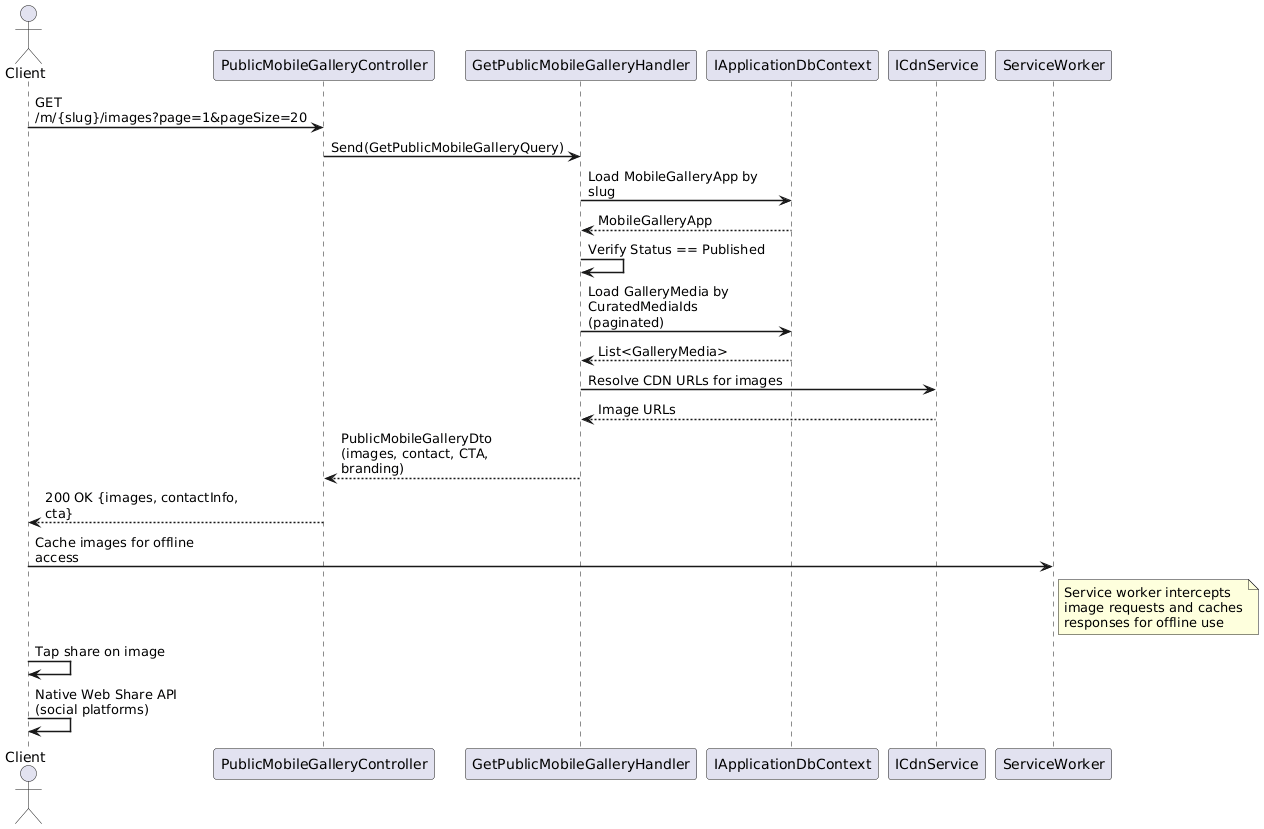

The diagram above was rendered by PlantUML. Its source (embedded in the PNG):
@startuml
skinparam sequenceArrowThickness 1.5
skinparam maxMessageSize 200

actor Client
participant "PublicMobileGalleryController" as API
participant "GetPublicMobileGalleryHandler" as Handler
participant "IApplicationDbContext" as DB
participant "ICdnService" as CDN
participant "ServiceWorker" as SW

Client -> API : GET /m/{slug}/images?page=1&pageSize=20
API -> Handler : Send(GetPublicMobileGalleryQuery)

Handler -> DB : Load MobileGalleryApp by slug
DB --> Handler : MobileGalleryApp

Handler -> Handler : Verify Status == Published
Handler -> DB : Load GalleryMedia by CuratedMediaIds\n(paginated)
DB --> Handler : List<GalleryMedia>

Handler -> CDN : Resolve CDN URLs for images
CDN --> Handler : Image URLs

Handler --> API : PublicMobileGalleryDto\n(images, contact, CTA, branding)
API --> Client : 200 OK {images, contactInfo, cta}

Client -> SW : Cache images for offline access
note right of SW
  Service worker intercepts
  image requests and caches
  responses for offline use
end note

Client -> Client : Tap share on image
Client -> Client : Native Web Share API\n(social platforms)

@enduml